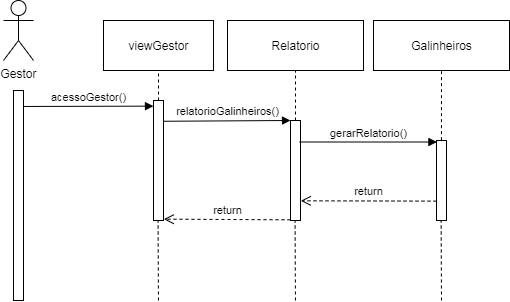

The diagram above was exported from draw.io. Its source (the exported page's mxGraphModel, read from the mxfile embedded in the PNG):
<mxGraphModel dx="868" dy="454" grid="1" gridSize="10" guides="1" tooltips="1" connect="1" arrows="1" fold="1" page="1" pageScale="1" pageWidth="827" pageHeight="1169" math="0" shadow="0">
  <root>
    <mxCell id="0" />
    <mxCell id="1" parent="0" />
    <mxCell id="KTcVhEGZ_smKtMfSseRj-1" value="Gestor" style="shape=umlActor;verticalLabelPosition=bottom;labelBackgroundColor=#ffffff;verticalAlign=top;html=1;outlineConnect=0;" parent="1" vertex="1">
      <mxGeometry x="80" y="20" width="30" height="60" as="geometry" />
    </mxCell>
    <mxCell id="KTcVhEGZ_smKtMfSseRj-10" value="" style="html=1;points=[];perimeter=orthogonalPerimeter;" parent="1" vertex="1">
      <mxGeometry x="230" y="120" width="10" height="120" as="geometry" />
    </mxCell>
    <mxCell id="KTcVhEGZ_smKtMfSseRj-11" value="viewGestor" style="html=1;" parent="1" vertex="1">
      <mxGeometry x="180" y="40" width="110" height="50" as="geometry" />
    </mxCell>
    <mxCell id="KTcVhEGZ_smKtMfSseRj-12" value="" style="endArrow=none;dashed=1;html=1;entryX=0.5;entryY=1;entryDx=0;entryDy=0;" parent="1" target="KTcVhEGZ_smKtMfSseRj-11" edge="1">
      <mxGeometry width="50" height="50" relative="1" as="geometry">
        <mxPoint x="235" y="120" as="sourcePoint" />
        <mxPoint x="270" y="120" as="targetPoint" />
      </mxGeometry>
    </mxCell>
    <mxCell id="KTcVhEGZ_smKtMfSseRj-13" value="" style="html=1;points=[];perimeter=orthogonalPerimeter;" parent="1" vertex="1">
      <mxGeometry x="90" y="110" width="10" height="210" as="geometry" />
    </mxCell>
    <mxCell id="KTcVhEGZ_smKtMfSseRj-16" value="" style="html=1;points=[];perimeter=orthogonalPerimeter;" parent="1" vertex="1">
      <mxGeometry x="367" y="140" width="10" height="100" as="geometry" />
    </mxCell>
    <mxCell id="KTcVhEGZ_smKtMfSseRj-17" value="Relatorio" style="html=1;" parent="1" vertex="1">
      <mxGeometry x="304" y="40" width="136" height="50" as="geometry" />
    </mxCell>
    <mxCell id="KTcVhEGZ_smKtMfSseRj-18" value="" style="endArrow=none;dashed=1;html=1;entryX=0.5;entryY=1;entryDx=0;entryDy=0;" parent="1" target="KTcVhEGZ_smKtMfSseRj-17" edge="1">
      <mxGeometry width="50" height="50" relative="1" as="geometry">
        <mxPoint x="372" y="140" as="sourcePoint" />
        <mxPoint x="359" y="120" as="targetPoint" />
      </mxGeometry>
    </mxCell>
    <mxCell id="KTcVhEGZ_smKtMfSseRj-22" value="" style="html=1;points=[];perimeter=orthogonalPerimeter;" parent="1" vertex="1">
      <mxGeometry x="513" y="160" width="10" height="80" as="geometry" />
    </mxCell>
    <mxCell id="KTcVhEGZ_smKtMfSseRj-23" value="Galinheiros" style="html=1;" parent="1" vertex="1">
      <mxGeometry x="450" y="40" width="136" height="50" as="geometry" />
    </mxCell>
    <mxCell id="KTcVhEGZ_smKtMfSseRj-24" value="" style="endArrow=none;dashed=1;html=1;entryX=0.5;entryY=1;entryDx=0;entryDy=0;exitX=0.495;exitY=-0.004;exitDx=0;exitDy=0;exitPerimeter=0;" parent="1" source="KTcVhEGZ_smKtMfSseRj-22" target="KTcVhEGZ_smKtMfSseRj-23" edge="1">
      <mxGeometry width="50" height="50" relative="1" as="geometry">
        <mxPoint x="518" y="140" as="sourcePoint" />
        <mxPoint x="505" y="120" as="targetPoint" />
      </mxGeometry>
    </mxCell>
    <mxCell id="KTcVhEGZ_smKtMfSseRj-25" value="acessoGestor()" style="html=1;verticalAlign=bottom;endArrow=block;exitX=0.98;exitY=0.076;exitDx=0;exitDy=0;exitPerimeter=0;entryX=-0.003;entryY=0.047;entryDx=0;entryDy=0;entryPerimeter=0;" parent="1" source="KTcVhEGZ_smKtMfSseRj-13" target="KTcVhEGZ_smKtMfSseRj-10" edge="1">
      <mxGeometry width="80" relative="1" as="geometry">
        <mxPoint x="110" y="126" as="sourcePoint" />
        <mxPoint x="220" y="129" as="targetPoint" />
      </mxGeometry>
    </mxCell>
    <mxCell id="KTcVhEGZ_smKtMfSseRj-26" value="gerarRelatorio()" style="html=1;verticalAlign=bottom;endArrow=block;entryX=0.041;entryY=0.019;entryDx=0;entryDy=0;entryPerimeter=0;exitX=0.917;exitY=0.215;exitDx=0;exitDy=0;exitPerimeter=0;" parent="1" source="KTcVhEGZ_smKtMfSseRj-16" edge="1" target="KTcVhEGZ_smKtMfSseRj-22">
      <mxGeometry width="80" relative="1" as="geometry">
        <mxPoint x="400" y="162" as="sourcePoint" />
        <mxPoint x="367.00000000000006" y="140.04000000000005" as="targetPoint" />
      </mxGeometry>
    </mxCell>
    <mxCell id="KTcVhEGZ_smKtMfSseRj-27" value="relatorioGalinheiros()" style="html=1;verticalAlign=bottom;endArrow=block;entryX=-0.02;entryY=0.075;entryDx=0;entryDy=0;entryPerimeter=0;exitX=0.962;exitY=0.173;exitDx=0;exitDy=0;exitPerimeter=0;" parent="1" edge="1" source="KTcVhEGZ_smKtMfSseRj-10">
      <mxGeometry width="80" relative="1" as="geometry">
        <mxPoint x="260" y="140" as="sourcePoint" />
        <mxPoint x="367.0000000000001" y="140.00000000000009" as="targetPoint" />
      </mxGeometry>
    </mxCell>
    <mxCell id="KTcVhEGZ_smKtMfSseRj-28" value="return" style="html=1;verticalAlign=bottom;endArrow=open;dashed=1;endSize=8;entryX=1.031;entryY=0.989;entryDx=0;entryDy=0;entryPerimeter=0;" parent="1" target="KTcVhEGZ_smKtMfSseRj-10" edge="1">
      <mxGeometry relative="1" as="geometry">
        <mxPoint x="367" y="239.31" as="sourcePoint" />
        <mxPoint x="287" y="239.31" as="targetPoint" />
      </mxGeometry>
    </mxCell>
    <mxCell id="KTcVhEGZ_smKtMfSseRj-30" value="return" style="html=1;verticalAlign=bottom;endArrow=open;dashed=1;endSize=8;entryX=1.033;entryY=0.803;entryDx=0;entryDy=0;entryPerimeter=0;" parent="1" target="KTcVhEGZ_smKtMfSseRj-16" edge="1">
      <mxGeometry relative="1" as="geometry">
        <mxPoint x="513.0000000000001" y="220.62999999999994" as="sourcePoint" />
        <mxPoint x="386.30999999999995" y="220.00000000000006" as="targetPoint" />
      </mxGeometry>
    </mxCell>
    <mxCell id="KTcVhEGZ_smKtMfSseRj-31" value="" style="endArrow=none;dashed=1;html=1;entryX=0.5;entryY=1;entryDx=0;entryDy=0;" parent="1" edge="1">
      <mxGeometry width="50" height="50" relative="1" as="geometry">
        <mxPoint x="518" y="320" as="sourcePoint" />
        <mxPoint x="517.63" y="239.99999999999994" as="targetPoint" />
      </mxGeometry>
    </mxCell>
    <mxCell id="KTcVhEGZ_smKtMfSseRj-32" value="" style="endArrow=none;dashed=1;html=1;entryX=0.5;entryY=1;entryDx=0;entryDy=0;" parent="1" edge="1">
      <mxGeometry width="50" height="50" relative="1" as="geometry">
        <mxPoint x="371.95" y="320" as="sourcePoint" />
        <mxPoint x="371.5800000000001" y="240" as="targetPoint" />
      </mxGeometry>
    </mxCell>
    <mxCell id="KTcVhEGZ_smKtMfSseRj-33" value="" style="endArrow=none;dashed=1;html=1;entryX=0.5;entryY=1;entryDx=0;entryDy=0;" parent="1" edge="1">
      <mxGeometry width="50" height="50" relative="1" as="geometry">
        <mxPoint x="234.95" y="320" as="sourcePoint" />
        <mxPoint x="234.5800000000001" y="240" as="targetPoint" />
      </mxGeometry>
    </mxCell>
  </root>
</mxGraphModel>